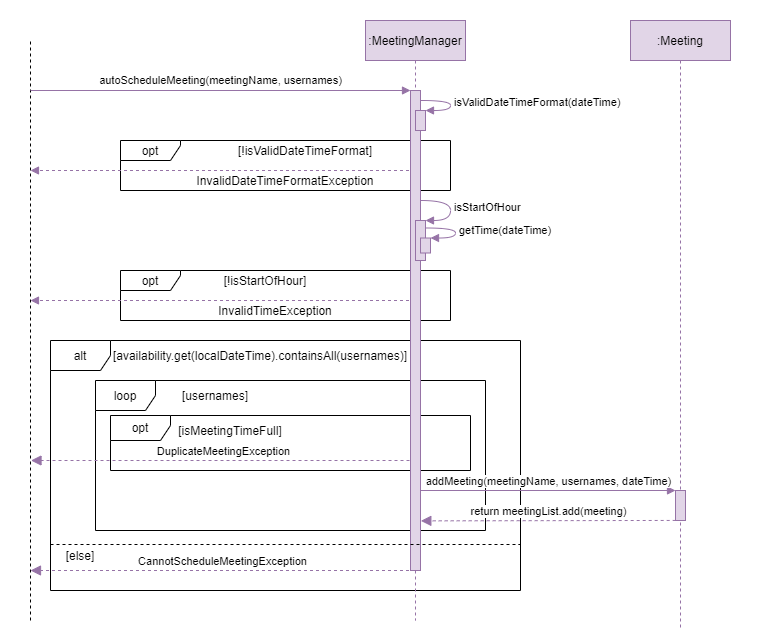

The diagram above was exported from draw.io. Its source (the exported page's mxGraphModel, read from the mxfile embedded in the PNG):
<mxGraphModel dx="749" dy="550" grid="1" gridSize="10" guides="1" tooltips="1" connect="1" arrows="1" fold="1" page="1" pageScale="1" pageWidth="850" pageHeight="1100" math="0" shadow="0">
  <root>
    <mxCell id="0" />
    <mxCell id="1" parent="0" />
    <mxCell id="h1A2kQRRNdS7dgVGyRcS-65" value="" style="rounded=0;whiteSpace=wrap;html=1;strokeColor=none;" parent="1" vertex="1">
      <mxGeometry x="50" y="130" width="760" height="640" as="geometry" />
    </mxCell>
    <mxCell id="h1A2kQRRNdS7dgVGyRcS-6" value="opt" style="shape=umlFrame;whiteSpace=wrap;html=1;width=60;height=25;" parent="1" vertex="1">
      <mxGeometry x="160" y="545" width="360" height="55" as="geometry" />
    </mxCell>
    <mxCell id="h1A2kQRRNdS7dgVGyRcS-5" value="loop" style="shape=umlFrame;whiteSpace=wrap;html=1;" parent="1" vertex="1">
      <mxGeometry x="145" y="510" width="390" height="150" as="geometry" />
    </mxCell>
    <mxCell id="h1A2kQRRNdS7dgVGyRcS-60" value="alt" style="shape=umlFrame;whiteSpace=wrap;html=1;" parent="1" vertex="1">
      <mxGeometry x="100" y="470" width="470" height="250" as="geometry" />
    </mxCell>
    <mxCell id="h1A2kQRRNdS7dgVGyRcS-53" value="opt" style="shape=umlFrame;whiteSpace=wrap;html=1;fillColor=default;width=60;height=20;" parent="1" vertex="1">
      <mxGeometry x="170" y="400" width="330" height="50" as="geometry" />
    </mxCell>
    <mxCell id="h1A2kQRRNdS7dgVGyRcS-55" value="opt" style="shape=umlFrame;whiteSpace=wrap;html=1;fillColor=default;width=60;height=20;" parent="1" vertex="1">
      <mxGeometry x="170" y="270" width="330" height="50" as="geometry" />
    </mxCell>
    <mxCell id="h1A2kQRRNdS7dgVGyRcS-45" value="" style="endArrow=block;html=1;rounded=0;fillColor=#e1d5e7;strokeColor=#9673a6;dashed=1;endFill=1;" parent="1" edge="1">
      <mxGeometry width="50" height="50" relative="1" as="geometry">
        <mxPoint x="464.5000000000002" y="300" as="sourcePoint" />
        <mxPoint x="80" y="300" as="targetPoint" />
      </mxGeometry>
    </mxCell>
    <mxCell id="h1A2kQRRNdS7dgVGyRcS-44" value="" style="endArrow=block;html=1;rounded=0;fillColor=#e1d5e7;strokeColor=#9673a6;dashed=1;endFill=1;" parent="1" source="h1A2kQRRNdS7dgVGyRcS-1" edge="1">
      <mxGeometry width="50" height="50" relative="1" as="geometry">
        <mxPoint x="439.5" y="450" as="sourcePoint" />
        <mxPoint x="80" y="430" as="targetPoint" />
      </mxGeometry>
    </mxCell>
    <mxCell id="h1A2kQRRNdS7dgVGyRcS-62" value="DuplicateMeetingException" style="html=1;verticalAlign=bottom;endArrow=block;dashed=1;endSize=8;rounded=0;fillColor=#e1d5e7;strokeColor=#9673a6;endFill=1;" parent="1" edge="1">
      <mxGeometry relative="1" as="geometry">
        <mxPoint x="465.0000000000002" y="590" as="sourcePoint" />
        <mxPoint x="80.5" y="590" as="targetPoint" />
      </mxGeometry>
    </mxCell>
    <mxCell id="h1A2kQRRNdS7dgVGyRcS-1" value=":MeetingManager" style="shape=umlLifeline;perimeter=lifelinePerimeter;container=1;collapsible=0;recursiveResize=0;rounded=0;shadow=0;strokeWidth=1;fillColor=#e1d5e7;strokeColor=#9673a6;" parent="1" vertex="1">
      <mxGeometry x="415" y="150" width="100" height="600" as="geometry" />
    </mxCell>
    <mxCell id="h1A2kQRRNdS7dgVGyRcS-2" value="" style="points=[];perimeter=orthogonalPerimeter;rounded=0;shadow=0;strokeWidth=1;fillColor=#e1d5e7;strokeColor=#9673a6;" parent="h1A2kQRRNdS7dgVGyRcS-1" vertex="1">
      <mxGeometry x="45" y="70" width="10" height="480" as="geometry" />
    </mxCell>
    <mxCell id="h1A2kQRRNdS7dgVGyRcS-49" value="" style="html=1;points=[];perimeter=orthogonalPerimeter;fillColor=#e1d5e7;strokeColor=#9673a6;" parent="h1A2kQRRNdS7dgVGyRcS-1" vertex="1">
      <mxGeometry x="50" y="200" width="10" height="40" as="geometry" />
    </mxCell>
    <mxCell id="h1A2kQRRNdS7dgVGyRcS-50" value="isStartOfHour" style="edgeStyle=orthogonalEdgeStyle;html=1;align=left;spacingLeft=2;endArrow=block;entryX=1;entryY=0;fillColor=#e1d5e7;strokeColor=#9673a6;curved=1;" parent="h1A2kQRRNdS7dgVGyRcS-1" target="h1A2kQRRNdS7dgVGyRcS-49" edge="1">
      <mxGeometry relative="1" as="geometry">
        <mxPoint x="55" y="180" as="sourcePoint" />
        <Array as="points">
          <mxPoint x="55" y="180" />
          <mxPoint x="85" y="180" />
          <mxPoint x="85" y="200" />
        </Array>
      </mxGeometry>
    </mxCell>
    <mxCell id="h1A2kQRRNdS7dgVGyRcS-51" value="" style="html=1;points=[];perimeter=orthogonalPerimeter;fillColor=#e1d5e7;strokeColor=#9673a6;" parent="h1A2kQRRNdS7dgVGyRcS-1" vertex="1">
      <mxGeometry x="55" y="217.5" width="10" height="15" as="geometry" />
    </mxCell>
    <mxCell id="h1A2kQRRNdS7dgVGyRcS-52" value="getTime(dateTime)" style="edgeStyle=orthogonalEdgeStyle;html=1;align=left;spacingLeft=2;endArrow=block;entryX=1;entryY=0;fillColor=#e1d5e7;strokeColor=#9673a6;curved=1;" parent="h1A2kQRRNdS7dgVGyRcS-1" target="h1A2kQRRNdS7dgVGyRcS-51" edge="1">
      <mxGeometry relative="1" as="geometry">
        <mxPoint x="60" y="207.5" as="sourcePoint" />
        <Array as="points">
          <mxPoint x="90" y="207.5" />
        </Array>
      </mxGeometry>
    </mxCell>
    <mxCell id="h1A2kQRRNdS7dgVGyRcS-3" value="" style="endArrow=none;dashed=1;html=1;rounded=0;" parent="1" edge="1">
      <mxGeometry width="50" height="50" relative="1" as="geometry">
        <mxPoint x="80" y="750" as="sourcePoint" />
        <mxPoint x="80" y="170" as="targetPoint" />
      </mxGeometry>
    </mxCell>
    <mxCell id="h1A2kQRRNdS7dgVGyRcS-4" value="autoScheduleMeeting(meetingName, usernames)" style="endArrow=block;html=1;rounded=0;fillColor=#e1d5e7;strokeColor=#9673a6;endFill=1;" parent="1" edge="1">
      <mxGeometry x="0.0019" y="10" width="50" height="50" relative="1" as="geometry">
        <mxPoint x="80" y="220" as="sourcePoint" />
        <mxPoint x="460" y="220" as="targetPoint" />
        <mxPoint as="offset" />
      </mxGeometry>
    </mxCell>
    <mxCell id="h1A2kQRRNdS7dgVGyRcS-7" value="[isMeetingTimeFull]" style="text;html=1;strokeColor=none;fillColor=none;align=center;verticalAlign=middle;whiteSpace=wrap;rounded=0;" parent="1" vertex="1">
      <mxGeometry x="210" y="545" width="140" height="30" as="geometry" />
    </mxCell>
    <mxCell id="h1A2kQRRNdS7dgVGyRcS-8" value=":Meeting" style="shape=umlLifeline;perimeter=lifelinePerimeter;whiteSpace=wrap;html=1;container=1;collapsible=0;recursiveResize=0;outlineConnect=0;fillColor=#e1d5e7;strokeColor=#9673a6;" parent="1" vertex="1">
      <mxGeometry x="680" y="150" width="100" height="610" as="geometry" />
    </mxCell>
    <mxCell id="h1A2kQRRNdS7dgVGyRcS-9" value="" style="html=1;points=[];perimeter=orthogonalPerimeter;fillColor=#e1d5e7;strokeColor=#9673a6;" parent="h1A2kQRRNdS7dgVGyRcS-8" vertex="1">
      <mxGeometry x="45" y="470" width="10" height="30" as="geometry" />
    </mxCell>
    <mxCell id="h1A2kQRRNdS7dgVGyRcS-10" value="addMeeting(meetingName, usernames, dateTime)" style="html=1;verticalAlign=bottom;endArrow=block;entryX=0;entryY=0;rounded=0;fillColor=#e1d5e7;strokeColor=#9673a6;" parent="1" target="h1A2kQRRNdS7dgVGyRcS-9" edge="1">
      <mxGeometry relative="1" as="geometry">
        <mxPoint x="470" y="620" as="sourcePoint" />
      </mxGeometry>
    </mxCell>
    <mxCell id="h1A2kQRRNdS7dgVGyRcS-11" value="return meetingList.add(meeting)" style="html=1;verticalAlign=bottom;endArrow=block;dashed=1;endSize=8;exitX=0.017;exitY=0.998;rounded=0;exitDx=0;exitDy=0;exitPerimeter=0;fillColor=#e1d5e7;strokeColor=#9673a6;entryX=1.033;entryY=0.819;entryDx=0;entryDy=0;entryPerimeter=0;endFill=1;" parent="1" source="h1A2kQRRNdS7dgVGyRcS-9" edge="1">
      <mxGeometry relative="1" as="geometry">
        <mxPoint x="470.3299999999999" y="650.3599999999999" as="targetPoint" />
      </mxGeometry>
    </mxCell>
    <mxCell id="h1A2kQRRNdS7dgVGyRcS-12" value="CannotScheduleMeetingException" style="html=1;verticalAlign=bottom;endArrow=block;dashed=1;endSize=8;rounded=0;fillColor=#e1d5e7;strokeColor=#9673a6;endFill=1;" parent="1" source="h1A2kQRRNdS7dgVGyRcS-1" edge="1">
      <mxGeometry relative="1" as="geometry">
        <mxPoint x="160" y="470" as="sourcePoint" />
        <mxPoint x="80" y="700" as="targetPoint" />
      </mxGeometry>
    </mxCell>
    <mxCell id="h1A2kQRRNdS7dgVGyRcS-13" value="[usernames]" style="text;html=1;strokeColor=none;fillColor=none;align=center;verticalAlign=middle;whiteSpace=wrap;rounded=0;" parent="1" vertex="1">
      <mxGeometry x="210" y="510" width="110" height="30" as="geometry" />
    </mxCell>
    <mxCell id="h1A2kQRRNdS7dgVGyRcS-47" value="isValidDateTimeFormat(dateTime)" style="edgeStyle=orthogonalEdgeStyle;html=1;align=left;spacingLeft=2;endArrow=block;entryX=1;entryY=0;fillColor=#e1d5e7;strokeColor=#9673a6;curved=1;" parent="1" target="h1A2kQRRNdS7dgVGyRcS-48" edge="1">
      <mxGeometry relative="1" as="geometry">
        <mxPoint x="470" y="230" as="sourcePoint" />
        <Array as="points">
          <mxPoint x="500" y="230" />
        </Array>
      </mxGeometry>
    </mxCell>
    <mxCell id="h1A2kQRRNdS7dgVGyRcS-48" value="" style="html=1;points=[];perimeter=orthogonalPerimeter;fillColor=#e1d5e7;strokeColor=#9673a6;" parent="1" vertex="1">
      <mxGeometry x="465" y="240" width="10" height="20" as="geometry" />
    </mxCell>
    <mxCell id="h1A2kQRRNdS7dgVGyRcS-54" value="[!isStartOfHour]" style="text;html=1;strokeColor=none;fillColor=none;align=center;verticalAlign=middle;whiteSpace=wrap;rounded=0;" parent="1" vertex="1">
      <mxGeometry x="240" y="400" width="150" height="20" as="geometry" />
    </mxCell>
    <mxCell id="h1A2kQRRNdS7dgVGyRcS-56" value="[!isValidDateTimeFormat]" style="text;html=1;strokeColor=none;fillColor=none;align=center;verticalAlign=middle;whiteSpace=wrap;rounded=0;" parent="1" vertex="1">
      <mxGeometry x="280" y="270" width="150" height="20" as="geometry" />
    </mxCell>
    <mxCell id="h1A2kQRRNdS7dgVGyRcS-57" value="InvalidDateTimeFormatException" style="text;html=1;strokeColor=none;fillColor=none;align=center;verticalAlign=middle;whiteSpace=wrap;rounded=0;" parent="1" vertex="1">
      <mxGeometry x="240" y="300" width="190" height="20" as="geometry" />
    </mxCell>
    <mxCell id="h1A2kQRRNdS7dgVGyRcS-58" value="InvalidTimeException" style="text;html=1;strokeColor=none;fillColor=none;align=center;verticalAlign=middle;whiteSpace=wrap;rounded=0;" parent="1" vertex="1">
      <mxGeometry x="250" y="430" width="150" height="20" as="geometry" />
    </mxCell>
    <mxCell id="h1A2kQRRNdS7dgVGyRcS-61" value="[availability.get(localDateTime).containsAll(usernames)]" style="text;html=1;strokeColor=none;fillColor=none;align=center;verticalAlign=middle;whiteSpace=wrap;rounded=0;" parent="1" vertex="1">
      <mxGeometry x="145" y="470" width="330" height="30" as="geometry" />
    </mxCell>
    <mxCell id="h1A2kQRRNdS7dgVGyRcS-63" value="" style="line;strokeWidth=1;fillColor=none;align=left;verticalAlign=middle;spacingTop=-1;spacingLeft=3;spacingRight=3;rotatable=0;labelPosition=right;points=[];portConstraint=eastwest;dashed=1;" parent="1" vertex="1">
      <mxGeometry x="100" y="670" width="470" height="8" as="geometry" />
    </mxCell>
    <mxCell id="h1A2kQRRNdS7dgVGyRcS-64" value="[else]" style="text;html=1;strokeColor=none;fillColor=none;align=center;verticalAlign=middle;whiteSpace=wrap;rounded=0;" parent="1" vertex="1">
      <mxGeometry x="90" y="670" width="80" height="30" as="geometry" />
    </mxCell>
  </root>
</mxGraphModel>